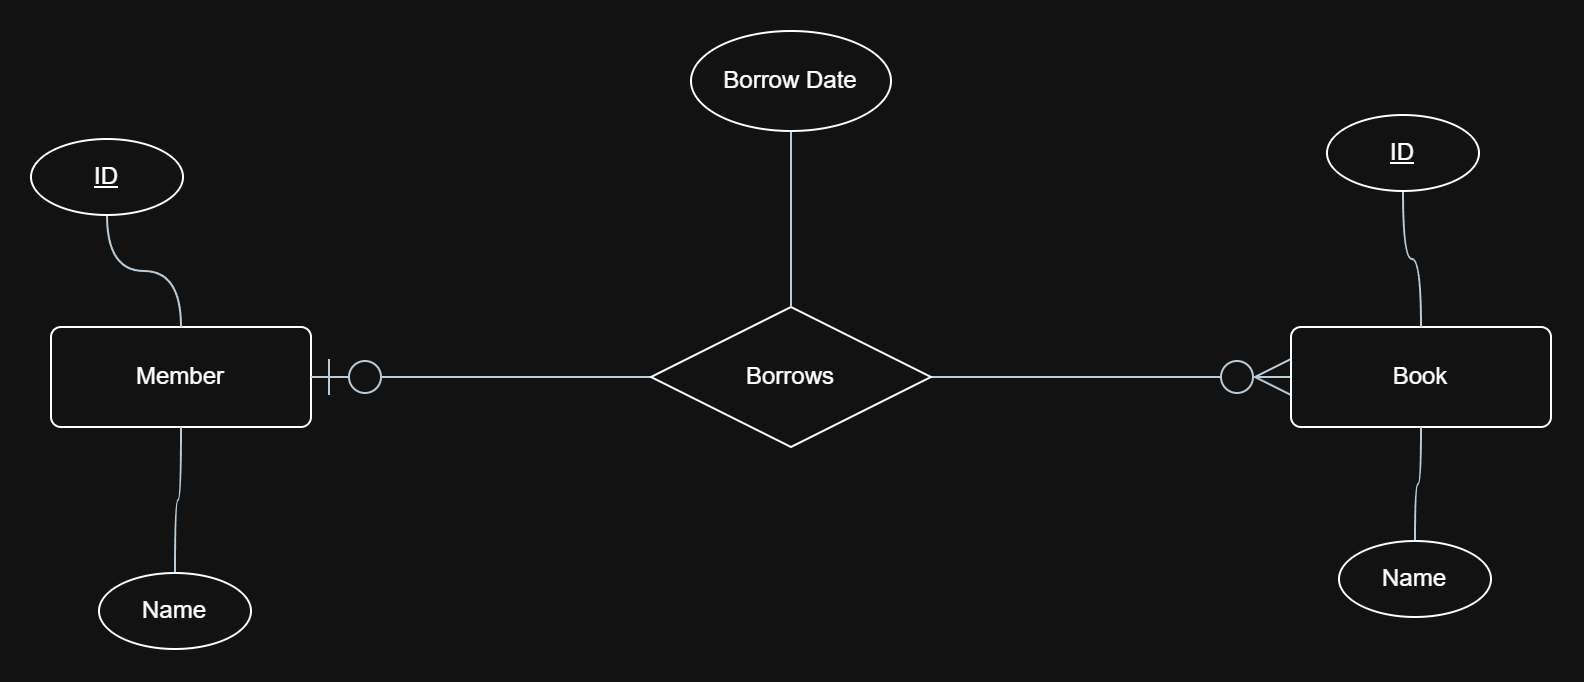

The diagram above was exported from draw.io. Its source (the exported page's mxGraphModel, read from the mxfile embedded in the PNG):
<mxGraphModel dx="1201" dy="828" grid="0" gridSize="10" guides="1" tooltips="1" connect="1" arrows="1" fold="1" page="0" pageScale="1" pageWidth="850" pageHeight="1100" math="0" shadow="0">
  <root>
    <mxCell id="0" />
    <mxCell id="1" parent="0" />
    <mxCell id="cLWO5oxhXTGJ55onOXMc-1" parent="1" style="rounded=1;arcSize=10;whiteSpace=wrap;html=1;align=center;roundedPerimeter=1;" value="Member" vertex="1">
      <mxGeometry height="50" width="130" x="20" y="260" as="geometry" />
    </mxCell>
    <mxCell id="cLWO5oxhXTGJ55onOXMc-4" edge="1" parent="1" source="cLWO5oxhXTGJ55onOXMc-2" style="edgeStyle=orthogonalEdgeStyle;shape=connector;curved=1;rounded=0;curveGeometry=1;orthogonalLoop=1;jettySize=auto;html=1;entryX=1;entryY=0.5;entryDx=0;entryDy=0;strokeColor=#182E3E;align=center;verticalAlign=middle;fontFamily=Helvetica;fontSize=11;fontColor=#1A1A1A;labelBackgroundColor=default;defaultLabelBackgroundColor=page;labelPadding=0 4;startSize=16;endArrow=none;endFill=0;endSize=16;startArrow=ERzeroToMany;startFill=0;" target="cLWO5oxhXTGJ55onOXMc-3">
      <mxGeometry relative="1" as="geometry" />
    </mxCell>
    <mxCell id="cLWO5oxhXTGJ55onOXMc-2" parent="1" style="rounded=1;arcSize=10;whiteSpace=wrap;html=1;align=center;roundedPerimeter=1;" value="Book" vertex="1">
      <mxGeometry height="50" width="130" x="640" y="260" as="geometry" />
    </mxCell>
    <mxCell id="cLWO5oxhXTGJ55onOXMc-5" edge="1" parent="1" source="cLWO5oxhXTGJ55onOXMc-3" style="edgeStyle=orthogonalEdgeStyle;shape=connector;curved=1;rounded=0;curveGeometry=1;orthogonalLoop=1;jettySize=auto;html=1;entryX=1;entryY=0.5;entryDx=0;entryDy=0;strokeColor=#182E3E;align=center;verticalAlign=middle;fontFamily=Helvetica;fontSize=11;fontColor=#1A1A1A;labelBackgroundColor=default;defaultLabelBackgroundColor=page;labelPadding=0 4;startSize=16;endArrow=ERzeroToOne;endFill=0;endSize=16;" target="cLWO5oxhXTGJ55onOXMc-1">
      <mxGeometry relative="1" as="geometry" />
    </mxCell>
    <mxCell id="cLWO5oxhXTGJ55onOXMc-3" parent="1" style="shape=rhombus;perimeter=rhombusPerimeter;whiteSpace=wrap;html=1;align=center;" value="Borrows" vertex="1">
      <mxGeometry height="70" width="140" x="320" y="250" as="geometry" />
    </mxCell>
    <mxCell id="cLWO5oxhXTGJ55onOXMc-10" edge="1" parent="1" source="cLWO5oxhXTGJ55onOXMc-6" style="edgeStyle=orthogonalEdgeStyle;shape=connector;curved=1;rounded=0;curveGeometry=1;orthogonalLoop=1;jettySize=auto;html=1;strokeColor=#182E3E;align=center;verticalAlign=middle;fontFamily=Helvetica;fontSize=11;fontColor=#1A1A1A;labelBackgroundColor=default;defaultLabelBackgroundColor=page;labelPadding=0 4;startSize=16;endArrow=none;endFill=0;endSize=16;" target="cLWO5oxhXTGJ55onOXMc-1">
      <mxGeometry relative="1" x="0.0009" as="geometry">
        <mxPoint x="85" y="258.66668701171875" as="targetPoint" />
      </mxGeometry>
    </mxCell>
    <mxCell id="cLWO5oxhXTGJ55onOXMc-6" parent="1" style="ellipse;whiteSpace=wrap;html=1;align=center;fontStyle=4;" value="ID" vertex="1">
      <mxGeometry height="38" width="76" x="10" y="166" as="geometry" />
    </mxCell>
    <mxCell id="cLWO5oxhXTGJ55onOXMc-8" edge="1" parent="1" source="cLWO5oxhXTGJ55onOXMc-7" style="edgeStyle=orthogonalEdgeStyle;shape=connector;curved=1;rounded=0;curveGeometry=1;orthogonalLoop=1;jettySize=auto;html=1;entryX=0.5;entryY=0;entryDx=0;entryDy=0;strokeColor=#182E3E;align=center;verticalAlign=middle;fontFamily=Helvetica;fontSize=11;fontColor=#1A1A1A;labelBackgroundColor=default;defaultLabelBackgroundColor=page;labelPadding=0 4;startSize=16;endArrow=none;endFill=0;endSize=16;" target="cLWO5oxhXTGJ55onOXMc-2">
      <mxGeometry relative="1" as="geometry" />
    </mxCell>
    <mxCell id="cLWO5oxhXTGJ55onOXMc-7" parent="1" style="ellipse;whiteSpace=wrap;html=1;align=center;fontStyle=4;" value="ID" vertex="1">
      <mxGeometry height="38" width="76" x="658" y="154" as="geometry" />
    </mxCell>
    <mxCell id="cLWO5oxhXTGJ55onOXMc-12" edge="1" parent="1" source="cLWO5oxhXTGJ55onOXMc-11" style="edgeStyle=orthogonalEdgeStyle;shape=connector;curved=1;rounded=0;curveGeometry=1;orthogonalLoop=1;jettySize=auto;html=1;entryX=0.5;entryY=1;entryDx=0;entryDy=0;strokeColor=#182E3E;align=center;verticalAlign=middle;fontFamily=Helvetica;fontSize=11;fontColor=#1A1A1A;labelBackgroundColor=default;defaultLabelBackgroundColor=page;labelPadding=0 4;startSize=16;endArrow=none;endFill=0;endSize=16;" target="cLWO5oxhXTGJ55onOXMc-1">
      <mxGeometry relative="1" as="geometry" />
    </mxCell>
    <mxCell id="cLWO5oxhXTGJ55onOXMc-11" parent="1" style="ellipse;whiteSpace=wrap;html=1;align=center;fontStyle=0;" value="Name" vertex="1">
      <mxGeometry height="38" width="76" x="44" y="383" as="geometry" />
    </mxCell>
    <mxCell id="cLWO5oxhXTGJ55onOXMc-14" edge="1" parent="1" source="cLWO5oxhXTGJ55onOXMc-13" style="edgeStyle=orthogonalEdgeStyle;shape=connector;curved=1;rounded=0;curveGeometry=1;orthogonalLoop=1;jettySize=auto;html=1;entryX=0.5;entryY=1;entryDx=0;entryDy=0;strokeColor=#182E3E;align=center;verticalAlign=middle;fontFamily=Helvetica;fontSize=11;fontColor=#1A1A1A;labelBackgroundColor=default;defaultLabelBackgroundColor=page;labelPadding=0 4;startSize=16;endArrow=none;endFill=0;endSize=16;" target="cLWO5oxhXTGJ55onOXMc-2">
      <mxGeometry relative="1" as="geometry" />
    </mxCell>
    <mxCell id="cLWO5oxhXTGJ55onOXMc-13" parent="1" style="ellipse;whiteSpace=wrap;html=1;align=center;fontStyle=0;" value="Name" vertex="1">
      <mxGeometry height="38" width="76" x="664" y="367" as="geometry" />
    </mxCell>
    <mxCell id="cLWO5oxhXTGJ55onOXMc-16" edge="1" parent="1" source="cLWO5oxhXTGJ55onOXMc-15" style="edgeStyle=orthogonalEdgeStyle;shape=connector;curved=1;rounded=0;curveGeometry=1;orthogonalLoop=1;jettySize=auto;html=1;strokeColor=#182E3E;align=center;verticalAlign=middle;fontFamily=Helvetica;fontSize=11;fontColor=#1A1A1A;labelBackgroundColor=default;defaultLabelBackgroundColor=page;labelPadding=0 4;startSize=16;endArrow=none;endFill=0;endSize=16;" target="cLWO5oxhXTGJ55onOXMc-3">
      <mxGeometry relative="1" as="geometry" />
    </mxCell>
    <mxCell id="cLWO5oxhXTGJ55onOXMc-15" parent="1" style="ellipse;whiteSpace=wrap;html=1;align=center;fontStyle=0;" value="Borrow Date" vertex="1">
      <mxGeometry height="50" width="100" x="340" y="112" as="geometry" />
    </mxCell>
  </root>
</mxGraphModel>